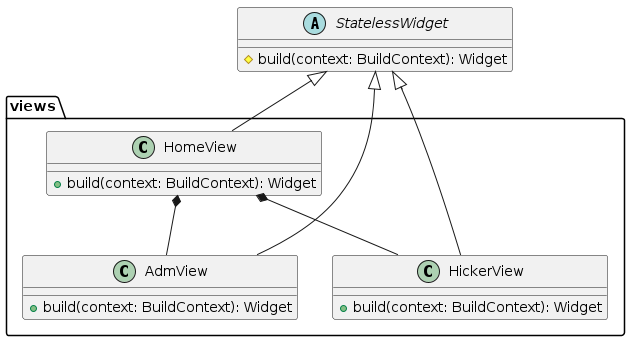

The diagram above was rendered by PlantUML. Its source (embedded in the PNG):
@startuml pe_na_pedra_class_diagram_6
abstract class StatelessWidget {
  # build(context: BuildContext): Widget
}

package views {
  class HomeView {
      + build(context: BuildContext): Widget
  }

  class AdmView {
    + build(context: BuildContext): Widget
  }

  class HickerView {
    + build(context: BuildContext): Widget
  }
}

StatelessWidget <|-- HomeView
StatelessWidget <|-- AdmView
StatelessWidget <|-- HickerView

HomeView *-- AdmView
HomeView *-- HickerView
@enduml